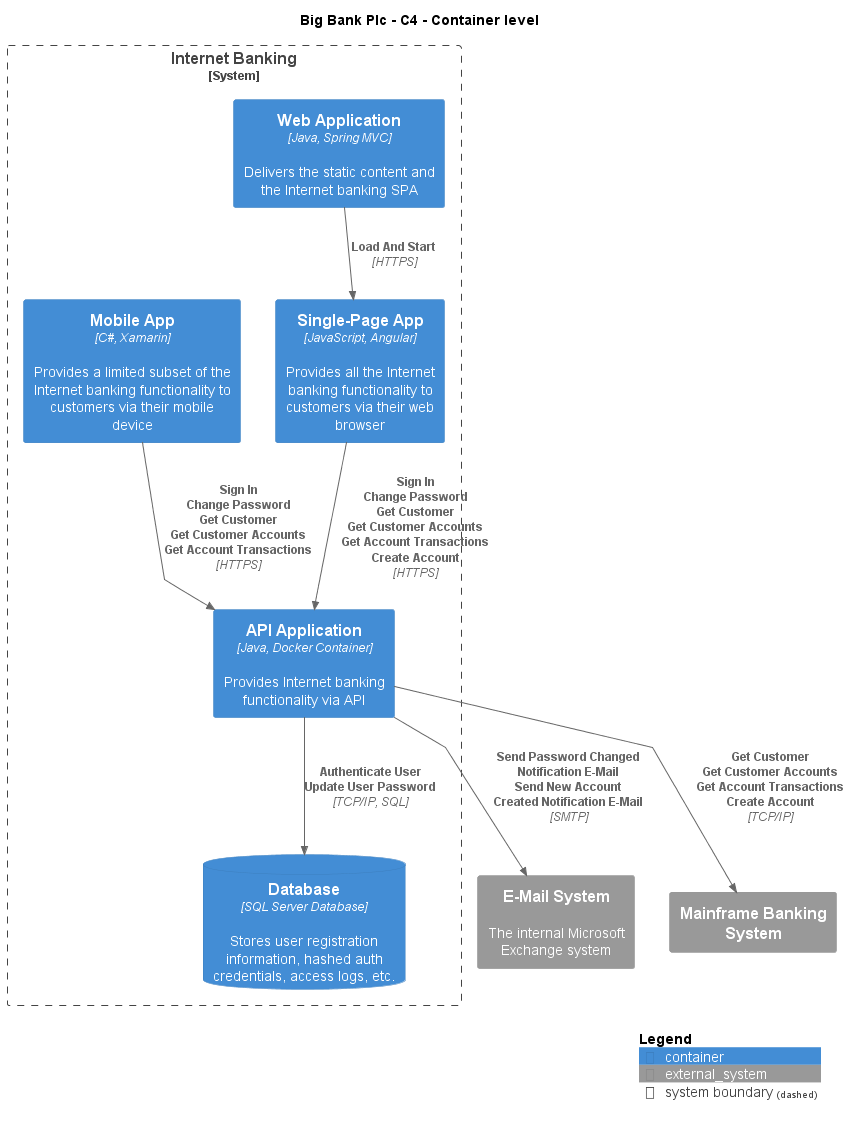

The diagram above was rendered by PlantUML. Its source (embedded in the PNG):
@startuml
!include ..\..\.c4s\C4_Container.puml

AddElementTag("c4interflow:lifecycle:new", $bgColor=green, $fontColor=#ffffff, $borderColor=green, $shadowing="False")
AddElementTag("c4interflow:lifecycle:changed", $bgColor=orange, $fontColor=#ffffff, $borderColor=orange, $shadowing="False")
AddElementTag("c4interflow:lifecycle:removed", $bgColor=red, $fontColor=#ffffff, $borderColor=red, $shadowing="False")

AddRelTag("c4interflow:lifecycle:new", $textColor=green, $lineColor=green)
AddRelTag("c4interflow:lifecycle:changed", $textColor=orange, $lineColor=orange)
AddRelTag("c4interflow:lifecycle:removed", $textColor=red, $lineColor=red)

SHOW_PERSON_PORTRAIT()
LAYOUT_TOP_DOWN()

skinparam linetype polyline

title Big Bank Plc - C4 - Container level


System_Boundary(BigBankPlc.SoftwareSystems.InternetBanking, "Internet Banking") {
    Container(BigBankPlc.SoftwareSystems.InternetBanking.Containers.WebApplication, "Web Application", "Java, Spring MVC", "Delivers the static content and the Internet banking SPA")
    Container(BigBankPlc.SoftwareSystems.InternetBanking.Containers.SinglePageApp, "Single-Page App", "JavaScript, Angular", "Provides all the Internet banking functionality to customers via their web browser")
    Container(BigBankPlc.SoftwareSystems.InternetBanking.Containers.APIApplication, "API Application", "Java, Docker Container", "Provides Internet banking functionality via API")
    ContainerDb(BigBankPlc.SoftwareSystems.InternetBanking.Containers.Database, "Database", "SQL Server Database", "Stores user registration information, hashed auth credentials, access logs, etc.")
    Container(BigBankPlc.SoftwareSystems.InternetBanking.Containers.MobileApp, "Mobile App", "C#, Xamarin", "Provides a limited subset of the Internet banking functionality to customers via their mobile device")
}
System_Ext(BigBankPlc.SoftwareSystems.EMailSystem, "E-Mail System", "The internal Microsoft Exchange system")
System_Ext(BigBankPlc.SoftwareSystems.MainframeBankingSystem, "Mainframe Banking System", "")

Rel(BigBankPlc.SoftwareSystems.InternetBanking.Containers.WebApplication, BigBankPlc.SoftwareSystems.InternetBanking.Containers.SinglePageApp, "Load And Start", "HTTPS", $tags="protocol:https")
Rel(BigBankPlc.SoftwareSystems.InternetBanking.Containers.SinglePageApp, BigBankPlc.SoftwareSystems.InternetBanking.Containers.APIApplication, "Sign In\nChange Password\nGet Customer\nGet Customer Accounts\nGet Account Transactions\nCreate Account", "HTTPS", $tags="protocol:https")
Rel(BigBankPlc.SoftwareSystems.InternetBanking.Containers.APIApplication, BigBankPlc.SoftwareSystems.InternetBanking.Containers.Database, "Authenticate User\nUpdate User Password", "TCP/IP, SQL", $tags="protocol:tcp/ip, sql")
Rel(BigBankPlc.SoftwareSystems.InternetBanking.Containers.APIApplication, BigBankPlc.SoftwareSystems.EMailSystem, "Send Password Changed Notification E-Mail\nSend New Account Created Notification E-Mail", "SMTP", $tags="protocol:smtp")
Rel(BigBankPlc.SoftwareSystems.InternetBanking.Containers.APIApplication, BigBankPlc.SoftwareSystems.MainframeBankingSystem, "Get Customer\nGet Customer Accounts\nGet Account Transactions\nCreate Account", "TCP/IP", $tags="protocol:tcp/ip")
Rel(BigBankPlc.SoftwareSystems.InternetBanking.Containers.MobileApp, BigBankPlc.SoftwareSystems.InternetBanking.Containers.APIApplication, "Sign In\nChange Password\nGet Customer\nGet Customer Accounts\nGet Account Transactions", "HTTPS", $tags="protocol:https")


SHOW_LEGEND()
@enduml